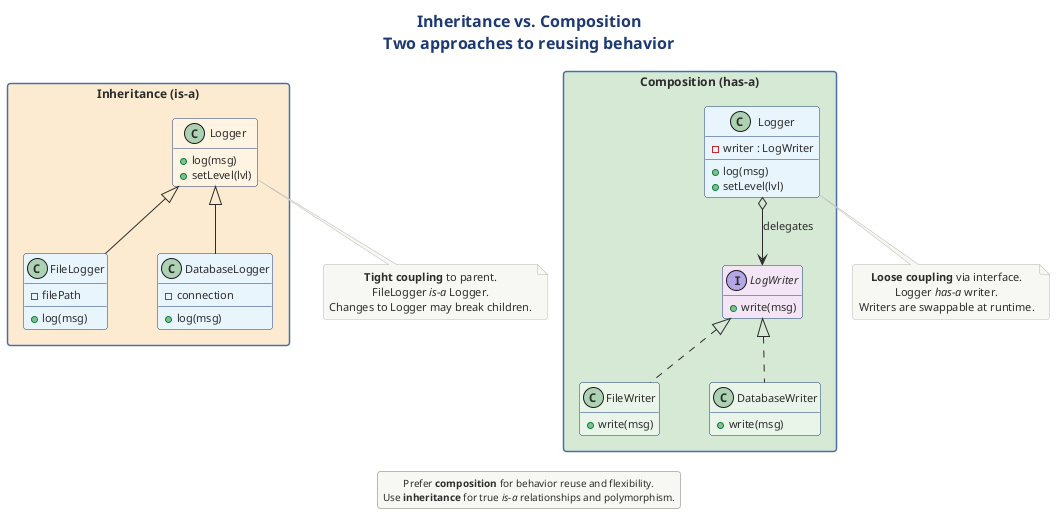

The diagram above was rendered by PlantUML. Its source (embedded in the PNG):
@startuml
skinparam nodesep 50
!include ../../../../../../tooling/styles/plantuml/structural/class-diagram-style.iuml

skinparam ranksep 40

title **Inheritance vs. Composition**\nTwo approaches to reusing behavior

package "Inheritance (is-a)" #FDEBD0 {
  class "Logger" as log1 #FFF3E0 {
    + log(msg)
    + setLevel(lvl)
  }
  class "FileLogger" as flog #E8F4FD {
    + log(msg)
    - filePath
  }
  class "DatabaseLogger" as dlog #E8F4FD {
    + log(msg)
    - connection
  }
  log1 <|-- flog
  log1 <|-- dlog
}

package "Composition (has-a)" #D5E8D4 {
  interface "LogWriter" as lw #F3E5F5 {
    + write(msg)
  }
  class "FileWriter" as fw #E8F5E9 {
    + write(msg)
  }
  class "DatabaseWriter" as dw #E8F5E9 {
    + write(msg)
  }
  class "Logger " as log2 #E8F4FD {
    - writer : LogWriter
    + log(msg)
    + setLevel(lvl)
  }
  lw <|.. fw
  lw <|.. dw
  log2 o--> lw : delegates
}

note bottom of log1
  **Tight coupling** to parent.
  FileLogger //is-a// Logger.
  Changes to Logger may break children.
end note

note bottom of log2
  **Loose coupling** via interface.
  Logger //has-a// writer.
  Writers are swappable at runtime.
end note

legend bottom
  Prefer **composition** for behavior reuse and flexibility.
  Use **inheritance** for true //is-a// relationships and polymorphism.
end legend

@enduml